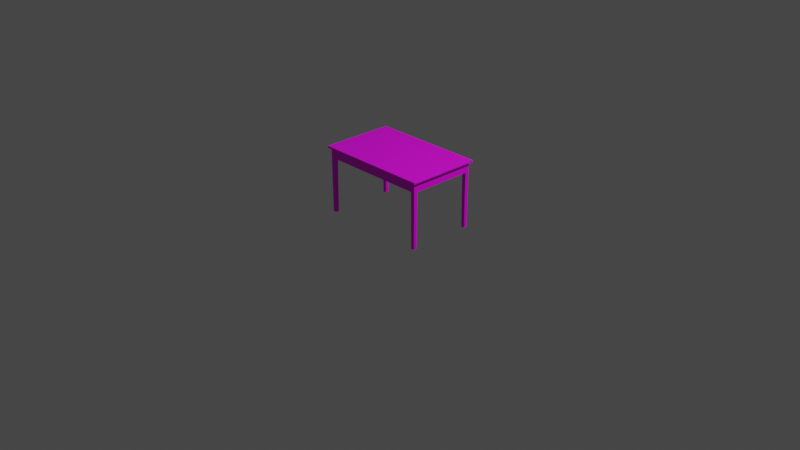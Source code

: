 # Source: Table.blend  (saved by Blender 3.6.13; exported with 4.5.12 LTS)
import bpy
from mathutils import Matrix  # noqa: F401  (used for matrix-valued properties, if any)

bpy.ops.wm.read_factory_settings(use_empty=True)
scene = bpy.context.scene
scene.name = 'Scene'

# ---- collections
col_collection = bpy.data.collections.new('Collection'); scene.collection.children.link(col_collection)

# ---- images (referenced by path relative to the original .blend; pixels are not part of the script)
import os
ASSET_DIR = os.environ.get("B2B_ASSET_DIR", "")  # directory of the original .blend (textures are referenced by path, not embedded)
HERE = os.path.dirname(os.path.abspath(__file__))  # packed textures are extracted next to this script under _unpacked/

def load_image(name, relpath, width, height, colorspace="sRGB"):
    """Load a texture the original file referenced (path relative to the .blend, or extracted next to this script)."""
    p = next((c for c in (os.path.join(HERE, relpath), os.path.join(ASSET_DIR, relpath)) if relpath and os.path.exists(c)), "")
    if p:
        img = bpy.data.images.load(p, check_existing=True)
        img.name = name
    else:  # same state as the original file: an image datablock whose file is absent (Cycles renders it pink)
        img = bpy.data.images.new(name, width, height)
        img.source = "FILE"
        img.filepath = "//" + (relpath or name)
    img.colorspace_settings.name = colorspace
    return img
img_map__1 = load_image('Map #1', 'table.png', 1024, 1024, 'sRGB')

# ---- materials (node trees are filled in below, after node groups)
mat_table = bpy.data.materials.new('table')
mat_table.use_transparent_shadow = False
mat_table.diffuse_color = (0.5882, 0.5882, 0.5882, 1.0)
mat_table.roughness = 0.5528
mat_table.specular_intensity = 0.4

# ---- material node trees
mat_table.use_nodes = True; mat_table.node_tree.nodes.clear()
_N = mat_table.node_tree.nodes; _L = mat_table.node_tree.links
n0 = _N.new('ShaderNodeBsdfPrincipled'); n0.name = 'Principled BSDF'; n0.location = (10, 300)
n0.distribution = 'GGX'
n0.subsurface_method = 'RANDOM_WALK_SKIN'
n0.inputs[2].default_value = 0.5528
n0.inputs[3].default_value = 1.45
n0.inputs[13].default_value = 0.4
n0.inputs[27].default_value = (0.0, 0.0, 0.0, 1.0)
n1 = _N.new('ShaderNodeOutputMaterial'); n1.name = 'Material Output'; n1.location = (300, 300)
n2 = _N.new('ShaderNodeNormalMap'); n2.name = 'Normal Map'; n2.location = (-300, -300)
n2.label = 'Normal/Map'
n3 = _N.new('ShaderNodeTexImage'); n3.name = 'Image Texture'; n3.location = (-300, 600)
n3.image = img_map__1
_L.new(n0.outputs[0], n1.inputs[0])
_L.new(n2.outputs[0], n0.inputs[5])
_L.new(n3.outputs[0], n0.inputs[0])
n1.is_active_output = True

# ---- world
world_world = bpy.data.worlds.new('World'); scene.world = world_world
world_world.use_nodes = True; world_world.node_tree.nodes.clear()
_N = world_world.node_tree.nodes; _L = world_world.node_tree.links
n0 = _N.new('ShaderNodeOutputWorld'); n0.name = 'World Output'; n0.location = (300, 300)
n1 = _N.new('ShaderNodeBackground'); n1.name = 'Background'; n1.location = (10, 300)
n1.inputs[0].default_value = (0.05088, 0.05088, 0.05088, 1.0)
_L.new(n1.outputs[0], n0.inputs[0])
n0.is_active_output = True
world_world.color = (0.05088, 0.05088, 0.05088)
world_world.use_sun_shadow = False
world_world.sun_shadow_jitter_overblur = 0.0

# ---- cameras
cam_camera = bpy.data.cameras.new('Camera')
cam_camera.clip_end = 100.0
cam_camera.ortho_scale = 7.314

# ---- lights
light_light = bpy.data.lights.new('Light', 'POINT')
light_light.transmission_factor = 0.0
light_light.energy = 1000.0
light_light.shadow_soft_size = 0.1
light_light.shadow_maximum_resolution = 0.006
light_light.use_absolute_resolution = True

# ---- meshes
me_mesh = bpy.data.meshes.new('Mesh')
me_mesh.from_pydata([(55.58, -32.85, -36.07), (59.12, -32.77, -36.0), (55.08, -32.51, 33.87), (59.48, -32.41, 33.87), (55.45, -36.45, -36.0), (59.22, -36.45, -36.0), (55.08, -36.81, 33.87), (59.58, -36.81, 33.87), (55.52, -32.9, -36.07), (59.22, -32.87, -36.0), (55.18, -32.41, 33.87), (59.58, -32.51, 33.87), (55.58, -36.48, -36.07), (59.12, -36.55, -36.0), (55.18, -36.91, 33.87), (59.48, -36.91, 33.87), (55.55, -32.77, -36.0), (59.09, -32.85, -36.07), (55.52, -36.42, -36.07), (59.15, -36.42, -36.07), (55.45, -32.87, -36.0), (59.15, -32.9, -36.07), (55.55, -36.55, -36.0), (59.09, -36.48, -36.07), (55.58, 36.48, -36.07), (59.12, 36.55, -36.0), (55.08, 36.81, 33.87), (59.48, 36.91, 33.87), (55.45, 32.87, -36.0), (59.22, 32.87, -36.0), (55.08, 32.51, 33.87), (59.58, 32.51, 33.87), (55.52, 36.42, -36.07), (59.22, 36.45, -36.0), (55.18, 36.91, 33.87), (59.58, 36.81, 33.87), (55.58, 32.85, -36.07), (59.12, 32.77, -36.0), (55.18, 32.41, 33.87), (59.48, 32.41, 33.87), (55.55, 36.55, -36.0), (59.09, 36.48, -36.07), (55.52, 32.9, -36.07), (59.15, 32.9, -36.07), (55.45, 36.45, -36.0), (59.15, 36.42, -36.07), (55.55, 32.77, -36.0), (59.09, 32.85, -36.07), (-59.09, -32.85, -36.07), (-55.55, -32.77, -36.0), (-59.58, -32.51, 33.87), (-55.18, -32.41, 33.87), (-59.22, -36.45, -36.0), (-55.45, -36.45, -36.0), (-59.58, -36.81, 33.87), (-55.08, -36.81, 33.87), (-59.15, -32.9, -36.07), (-55.45, -32.87, -36.0), (-59.48, -32.41, 33.87), (-55.08, -32.51, 33.87), (-59.09, -36.48, -36.07), (-55.55, -36.55, -36.0), (-59.48, -36.91, 33.87), (-55.18, -36.91, 33.87), (-59.12, -32.77, -36.0), (-55.58, -32.85, -36.07), (-59.15, -36.42, -36.07), (-55.52, -36.42, -36.07), (-59.22, -32.87, -36.0), (-55.52, -32.9, -36.07), (-59.12, -36.55, -36.0), (-55.58, -36.48, -36.07), (-59.09, 36.48, -36.07), (-55.55, 36.55, -36.0), (-59.58, 36.81, 33.87), (-55.18, 36.91, 33.87), (-59.22, 32.87, -36.0), (-55.45, 32.87, -36.0), (-59.58, 32.51, 33.87), (-55.08, 32.51, 33.87), (-59.15, 36.42, -36.07), (-55.45, 36.45, -36.0), (-59.48, 36.91, 33.87), (-55.08, 36.81, 33.87), (-59.09, 32.85, -36.07), (-55.55, 32.77, -36.0), (-59.48, 32.41, 33.87), (-55.18, 32.41, 33.87), (-59.12, 36.55, -36.0), (-55.58, 36.48, -36.07), (-59.15, 32.9, -36.07), (-55.52, 32.9, -36.07), (-59.22, 36.45, -36.0), (-55.52, 36.42, -36.07), (-59.12, 32.77, -36.0), (-55.58, 32.85, -36.07), (-59.29, -32.44, 23.56), (-59.39, 32.67, 23.66), (-59.39, -32.44, 34.08), (-59.39, 32.67, 34.08), (-57.89, -32.44, 23.56), (-57.89, 32.67, 23.56), (-57.89, -32.44, 34.18), (-57.89, 32.67, 34.18), (-59.39, -32.44, 23.66), (-59.29, 32.67, 23.56), (-59.29, -32.44, 34.18), (-59.29, 32.67, 34.18), (-57.79, -32.44, 23.66), (-57.79, 32.67, 23.66), (-57.79, -32.44, 34.08), (-57.79, 32.67, 34.08), (-55.36, -35.04, 23.56), (55.35, -34.96, 23.64), (-55.36, -34.96, 34.1), (55.35, -34.96, 34.1), (-55.36, -36.48, 23.56), (55.35, -36.48, 23.56), (-55.36, -36.48, 34.18), (55.35, -36.48, 34.18), (-55.36, -34.96, 23.64), (55.35, -35.04, 23.56), (-55.36, -35.04, 34.18), (55.35, -35.04, 34.18), (-55.36, -36.56, 23.64), (55.35, -36.56, 23.64), (-55.36, -36.56, 34.1), (55.35, -36.56, 34.1), (-62.08, -39.41, 34.0), (61.95, -39.28, 33.87), (-62.08, 39.41, 34.0), (61.95, 39.28, 33.87), (-62.08, -39.41, 35.94), (62.08, -39.41, 35.94), (-62.08, 39.41, 35.94), (62.08, 39.41, 35.94), (-61.95, -39.28, 33.87), (62.08, -39.41, 34.0), (-61.95, 39.28, 33.87), (62.08, 39.41, 34.0), (-61.95, -39.28, 36.07), (61.95, -39.28, 36.07), (-61.95, 39.28, 36.07), (61.95, 39.28, 36.07), (-55.36, 36.66, 23.56), (55.35, 36.74, 23.64), (-55.36, 36.74, 34.1), (55.35, 36.74, 34.1), (-55.36, 35.22, 23.56), (55.35, 35.22, 23.56), (-55.36, 35.22, 34.18), (55.35, 35.22, 34.18), (-55.36, 36.74, 23.64), (55.35, 36.66, 23.56), (-55.36, 36.66, 34.18), (55.35, 36.66, 34.18), (-55.36, 35.14, 23.64), (55.35, 35.14, 23.64), (-55.36, 35.14, 34.1), (55.35, 35.14, 34.1), (57.86, -32.44, 23.56), (57.76, 32.67, 23.66), (57.76, -32.44, 34.08), (57.76, 32.67, 34.08), (59.26, -32.44, 23.56), (59.26, 32.67, 23.56), (59.26, -32.44, 34.18), (59.26, 32.67, 34.18), (57.76, -32.44, 23.66), (57.86, 32.67, 23.56), (57.86, -32.44, 34.18), (57.86, 32.67, 34.18), (59.36, -32.44, 23.66), (59.36, 32.67, 23.66), (59.36, -32.44, 34.08), (59.36, 32.67, 34.08)], [], [(3, 1, 16), (16, 10, 3), (15, 14, 22), (22, 13, 15), (23, 12, 18), (18, 8, 0), (23, 18, 0), (0, 17, 21), (23, 0, 21), (23, 21, 19), (7, 5, 9), (9, 11, 7), (14, 15, 7), (7, 11, 3), (14, 7, 3), (3, 10, 2), (14, 3, 2), (14, 2, 6), (4, 6, 2), (2, 20, 4), (2, 10, 16), (16, 20, 2), (9, 1, 3), (3, 11, 9), (7, 15, 13), (13, 5, 7), (4, 22, 14), (14, 6, 4), (0, 16, 1), (1, 17, 0), (23, 13, 22), (22, 12, 23), (5, 19, 21), (21, 9, 5), (20, 8, 18), (18, 4, 20), (8, 20, 16), (16, 0, 8), (17, 1, 9), (9, 21, 17), (12, 22, 4), (4, 18, 12), (19, 5, 13), (13, 23, 19), (27, 25, 40), (40, 34, 27), (39, 38, 46), (46, 37, 39), (47, 36, 42), (42, 32, 24), (47, 42, 24), (24, 41, 45), (47, 24, 45), (47, 45, 43), (31, 29, 33), (33, 35, 31), (38, 39, 31), (31, 35, 27), (38, 31, 27), (27, 34, 26), (38, 27, 26), (38, 26, 30), (28, 30, 26), (26, 44, 28), (26, 34, 40), (40, 44, 26), (33, 25, 27), (27, 35, 33), (31, 39, 37), (37, 29, 31), (28, 46, 38), (38, 30, 28), (24, 40, 25), (25, 41, 24), (47, 37, 46), (46, 36, 47), (29, 43, 45), (45, 33, 29), (44, 32, 42), (42, 28, 44), (32, 44, 40), (40, 24, 32), (41, 25, 33), (33, 45, 41), (36, 46, 28), (28, 42, 36), (43, 29, 37), (37, 47, 43), (51, 49, 64), (64, 58, 51), (63, 62, 70), (70, 61, 63), (71, 60, 66), (66, 56, 48), (71, 66, 48), (48, 65, 69), (71, 48, 69), (71, 69, 67), (55, 53, 57), (57, 59, 55), (62, 63, 55), (55, 59, 51), (62, 55, 51), (51, 58, 50), (62, 51, 50), (62, 50, 54), (52, 54, 50), (50, 68, 52), (50, 58, 64), (64, 68, 50), (57, 49, 51), (51, 59, 57), (55, 63, 61), (61, 53, 55), (52, 70, 62), (62, 54, 52), (48, 64, 49), (49, 65, 48), (71, 61, 70), (70, 60, 71), (53, 67, 69), (69, 57, 53), (68, 56, 66), (66, 52, 68), (56, 68, 64), (64, 48, 56), (65, 49, 57), (57, 69, 65), (60, 70, 52), (52, 66, 60), (67, 53, 61), (61, 71, 67), (75, 73, 88), (88, 82, 75), (87, 86, 94), (94, 85, 87), (95, 84, 90), (90, 80, 72), (95, 90, 72), (72, 89, 93), (95, 72, 93), (95, 93, 91), (79, 77, 81), (81, 83, 79), (86, 87, 79), (79, 83, 75), (86, 79, 75), (75, 82, 74), (86, 75, 74), (86, 74, 78), (76, 78, 74), (74, 92, 76), (74, 82, 88), (88, 92, 74), (81, 73, 75), (75, 83, 81), (79, 87, 85), (85, 77, 79), (76, 94, 86), (86, 78, 76), (72, 88, 73), (73, 89, 72), (95, 85, 94), (94, 84, 95), (77, 91, 93), (93, 81, 77), (92, 80, 90), (90, 76, 92), (80, 92, 88), (88, 72, 80), (89, 73, 81), (81, 93, 89), (84, 94, 76), (76, 90, 84), (91, 77, 85), (85, 95, 91), (99, 97, 104), (104, 98, 99), (111, 110, 108), (108, 109, 111), (101, 100, 96), (96, 105, 101), (111, 109, 101), (101, 105, 97), (111, 101, 97), (97, 99, 107), (111, 97, 107), (111, 107, 103), (102, 103, 107), (107, 106, 102), (108, 110, 102), (102, 106, 98), (108, 102, 98), (98, 104, 96), (108, 98, 96), (108, 96, 100), (107, 99, 98), (98, 106, 107), (96, 104, 97), (97, 105, 96), (101, 109, 108), (108, 100, 101), (102, 110, 111), (111, 103, 102), (115, 113, 120), (120, 114, 115), (127, 126, 124), (124, 125, 127), (117, 116, 112), (112, 121, 117), (127, 125, 117), (117, 121, 113), (127, 117, 113), (113, 115, 123), (127, 113, 123), (127, 123, 119), (118, 119, 123), (123, 122, 118), (124, 126, 118), (118, 122, 114), (124, 118, 114), (114, 120, 112), (124, 114, 112), (124, 112, 116), (123, 115, 114), (114, 122, 123), (112, 120, 113), (113, 121, 112), (117, 125, 124), (124, 116, 117), (118, 126, 127), (127, 119, 118), (131, 129, 136), (136, 138, 131), (143, 142, 140), (140, 141, 143), (133, 132, 128), (128, 137, 133), (135, 133, 137), (137, 139, 135), (134, 135, 139), (139, 130, 134), (132, 134, 130), (130, 128, 132), (130, 138, 136), (136, 128, 130), (139, 131, 138), (138, 130, 139), (137, 129, 131), (131, 139, 137), (128, 136, 129), (129, 137, 128), (133, 141, 140), (140, 132, 133), (135, 143, 141), (141, 133, 135), (134, 142, 143), (143, 135, 134), (132, 140, 142), (142, 134, 132), (147, 145, 152), (152, 146, 147), (159, 158, 156), (156, 157, 159), (149, 148, 144), (144, 153, 149), (159, 157, 149), (149, 153, 145), (159, 149, 145), (145, 147, 155), (159, 145, 155), (159, 155, 151), (150, 151, 155), (155, 154, 150), (156, 158, 150), (150, 154, 146), (156, 150, 146), (146, 152, 144), (156, 146, 144), (156, 144, 148), (155, 147, 146), (146, 154, 155), (144, 152, 145), (145, 153, 144), (149, 157, 156), (156, 148, 149), (150, 158, 159), (159, 151, 150), (163, 161, 168), (168, 162, 163), (175, 174, 172), (172, 173, 175), (165, 164, 160), (160, 169, 165), (175, 173, 165), (165, 169, 161), (175, 165, 161), (161, 163, 171), (175, 161, 171), (175, 171, 167), (166, 167, 171), (171, 170, 166), (172, 174, 166), (166, 170, 162), (172, 166, 162), (162, 168, 160), (172, 162, 160), (172, 160, 164), (171, 163, 162), (162, 170, 171), (160, 168, 161), (161, 169, 160), (165, 173, 172), (172, 164, 165), (166, 174, 175), (175, 167, 166)])
me_mesh.polygons.foreach_set('use_smooth', [True] * 316)
_k = set([(0, 8), (0, 16), (0, 17), (1, 3), (1, 9), (1, 16), (1, 17), (2, 6), (2, 10), (2, 20), (3, 10), (3, 11), (4, 6), (4, 18), (4, 20), (4, 22), (5, 7), (5, 9), (5, 13), (5, 19), (6, 14), (7, 11), (7, 15), (8, 18), (8, 20), (9, 11), (9, 21), (10, 16), (12, 18), (12, 22), (12, 23), (13, 15), (13, 22), (13, 23), (14, 15), (14, 22), (16, 20), (17, 21), (19, 21), (19, 23), (24, 32), (24, 40), (24, 41), (25, 27), (25, 33), (25, 40), (25, 41), (26, 30), (26, 34), (26, 44), (27, 34), (27, 35), (28, 30), (28, 42), (28, 44), (28, 46), (29, 31), (29, 33), (29, 37), (29, 43), (30, 38), (31, 35), (31, 39), (32, 42), (32, 44), (33, 35), (33, 45), (34, 40), (36, 42), (36, 46), (36, 47), (37, 39), (37, 46), (37, 47), (38, 39), (38, 46), (40, 44), (41, 45), (43, 45), (43, 47), (48, 56), (48, 64), (48, 65), (49, 51), (49, 57), (49, 64), (49, 65), (50, 54), (50, 58), (50, 68), (51, 58), (51, 59), (52, 54), (52, 66), (52, 68), (52, 70), (53, 55), (53, 57), (53, 61), (53, 67), (54, 62), (55, 59), (55, 63), (56, 66), (56, 68), (57, 59), (57, 69), (58, 64), (60, 66), (60, 70), (60, 71), (61, 63), (61, 70), (61, 71), (62, 63), (62, 70), (64, 68), (65, 69), (67, 69), (67, 71), (72, 80), (72, 88), (72, 89), (73, 75), (73, 81), (73, 88), (73, 89), (74, 78), (74, 82), (74, 92), (75, 82), (75, 83), (76, 78), (76, 90), (76, 92), (76, 94), (77, 79), (77, 81), (77, 85), (77, 91), (78, 86), (79, 83), (79, 87), (80, 90), (80, 92), (81, 83), (81, 93), (82, 88), (84, 90), (84, 94), (84, 95), (85, 87), (85, 94), (85, 95), (86, 87), (86, 94), (88, 92), (89, 93), (91, 93), (91, 95), (96, 100), (96, 104), (96, 105), (97, 99), (97, 104), (97, 105), (98, 99), (98, 104), (98, 106), (99, 107), (100, 101), (100, 108), (101, 105), (101, 109), (102, 103), (102, 106), (102, 110), (103, 107), (103, 111), (106, 107), (108, 109), (108, 110), (109, 111), (110, 111), (112, 116), (112, 120), (112, 121), (113, 115), (113, 120), (113, 121), (114, 115), (114, 120), (114, 122), (115, 123), (116, 117), (116, 124), (117, 121), (117, 125), (118, 119), (118, 122), (118, 126), (119, 123), (119, 127), (122, 123), (124, 125), (124, 126), (125, 127), (126, 127), (128, 130), (128, 132), (128, 136), (128, 137), (129, 131), (129, 136), (129, 137), (130, 134), (130, 138), (130, 139), (131, 138), (131, 139), (132, 133), (132, 134), (132, 140), (133, 135), (133, 137), (133, 141), (134, 135), (134, 142), (135, 139), (135, 143), (136, 138), (137, 139), (140, 141), (140, 142), (141, 143), (142, 143), (144, 148), (144, 152), (144, 153), (145, 147), (145, 152), (145, 153), (146, 147), (146, 152), (146, 154), (147, 155), (148, 149), (148, 156), (149, 153), (149, 157), (150, 151), (150, 154), (150, 158), (151, 155), (151, 159), (154, 155), (156, 157), (156, 158), (157, 159), (158, 159), (160, 164), (160, 168), (160, 169), (161, 163), (161, 168), (161, 169), (162, 163), (162, 168), (162, 170), (163, 171), (164, 165), (164, 172), (165, 169), (165, 173), (166, 167), (166, 170), (166, 174), (167, 171), (167, 175), (170, 171), (172, 173), (172, 174), (173, 175), (174, 175)])
me_mesh.attributes.new('sharp_edge', 'BOOLEAN', 'EDGE').data.foreach_set('value', [ (min(e.vertices), max(e.vertices)) in _k for e in me_mesh.edges])
_uv = me_mesh.uv_layers.new(name='UVChannel_1')
_uv.uv.foreach_set('vector', [0.406, 0.2618, 0.769, 0.2637, 0.769, 0.2822, 0.769, 0.2822, 0.406, 0.2841, 0.406, 0.2618, 0.3812, 0.3561, 0.3812, 0.3784, 0.01829, 0.3765, 0.01829, 0.3765, 0.01829, 0.358, 0.3812, 0.3561, 0.8435, 0.1002, 0.8617, 0.1002, 0.862, 0.1006, 0.862, 0.1006, 0.862, 0.1188, 0.8617, 0.1191, 0.8435, 0.1002, 0.862, 0.1006, 0.8617, 0.1191, 0.8617, 0.1191, 0.8435, 0.1191, 0.8432, 0.1188, 0.8435, 0.1002, 0.8617, 0.1191, 0.8432, 0.1188, 0.8435, 0.1002, 0.8432, 0.1188, 0.8432, 0.1006, 0.01829, 0.2208, 0.3812, 0.2227, 0.3812, 0.2413, 0.3812, 0.2413, 0.01829, 0.2432, 0.01829, 0.2208, 0.7857, 0.1548, 0.7634, 0.1548, 0.7628, 0.1543, 0.7628, 0.1543, 0.7628, 0.132, 0.7634, 0.1315, 0.7857, 0.1548, 0.7628, 0.1543, 0.7634, 0.1315, 0.7634, 0.1315, 0.7857, 0.1315, 0.7862, 0.132, 0.7857, 0.1548, 0.7634, 0.1315, 0.7862, 0.132, 0.7857, 0.1548, 0.7862, 0.132, 0.7862, 0.1543, 0.3998, 0.1818, 0.7627, 0.1799, 0.7627, 0.2022, 0.7627, 0.2022, 0.3998, 0.2003, 0.3998, 0.1818, 0.7628, 0.1662, 0.7628, 0.167, 0.3998, 0.1643, 0.3998, 0.1643, 0.3998, 0.1636, 0.7628, 0.1662, 0.3812, 0.2297, 0.3812, 0.2304, 0.0183, 0.2331, 0.0183, 0.2331, 0.01829, 0.2323, 0.3812, 0.2297, 0.01829, 0.2524, 0.0183, 0.2517, 0.3812, 0.2544, 0.3812, 0.2544, 0.3812, 0.2551, 0.01829, 0.2524, 0.3998, 0.2331, 0.3998, 0.2323, 0.7628, 0.2297, 0.7628, 0.2297, 0.7628, 0.2304, 0.3998, 0.2331, 0.8617, 0.1191, 0.8619, 0.1195, 0.8433, 0.1195, 0.8433, 0.1195, 0.8435, 0.1191, 0.8617, 0.1191, 0.8435, 0.1002, 0.8433, 0.09988, 0.8619, 0.09988, 0.8619, 0.09988, 0.8617, 0.1002, 0.8435, 0.1002, 0.8428, 0.1004, 0.8432, 0.1006, 0.8432, 0.1188, 0.8432, 0.1188, 0.8428, 0.119, 0.8428, 0.1004, 0.8624, 0.119, 0.862, 0.1188, 0.862, 0.1006, 0.862, 0.1006, 0.8624, 0.1004, 0.8624, 0.119, 0.862, 0.1188, 0.8624, 0.119, 0.8619, 0.1195, 0.8619, 0.1195, 0.8617, 0.1191, 0.862, 0.1188, 0.8435, 0.1191, 0.8433, 0.1195, 0.8428, 0.119, 0.8428, 0.119, 0.8432, 0.1188, 0.8435, 0.1191, 0.8617, 0.1002, 0.8619, 0.09988, 0.8624, 0.1004, 0.8624, 0.1004, 0.862, 0.1006, 0.8617, 0.1002, 0.8432, 0.1006, 0.8428, 0.1004, 0.8433, 0.09988, 0.8433, 0.09988, 0.8435, 0.1002, 0.8432, 0.1006, 0.01829, 0.2618, 0.3812, 0.2637, 0.3812, 0.2822, 0.3812, 0.2822, 0.01829, 0.2841, 0.01829, 0.2618, 0.9686, 0.2359, 0.9686, 0.2582, 0.6057, 0.2563, 0.6057, 0.2563, 0.6057, 0.2378, 0.9686, 0.2359, 0.8682, 0.2621, 0.8865, 0.2621, 0.8868, 0.2624, 0.8868, 0.2624, 0.8868, 0.2807, 0.8865, 0.281, 0.8682, 0.2621, 0.8868, 0.2624, 0.8865, 0.281, 0.8865, 0.281, 0.8682, 0.281, 0.8679, 0.2807, 0.8682, 0.2621, 0.8865, 0.281, 0.8679, 0.2807, 0.8682, 0.2621, 0.8679, 0.2807, 0.8679, 0.2624, 0.6057, 0.1629, 0.9686, 0.1648, 0.9686, 0.1834, 0.9686, 0.1834, 0.6057, 0.1853, 0.6057, 0.1629, 0.7609, 0.3653, 0.7386, 0.3653, 0.7381, 0.3648, 0.7381, 0.3648, 0.7381, 0.3425, 0.7386, 0.342, 0.7609, 0.3653, 0.7381, 0.3648, 0.7386, 0.342, 0.7386, 0.342, 0.7609, 0.342, 0.7614, 0.3425, 0.7609, 0.3653, 0.7386, 0.342, 0.7614, 0.3425, 0.7609, 0.3653, 0.7614, 0.3425, 0.7614, 0.3648, 0.6057, 0.01811, 0.9686, 0.01622, 0.9686, 0.03855, 0.9686, 0.03855, 0.6057, 0.03666, 0.6057, 0.01811, 0.7442, 0.102, 0.7442, 0.1028, 0.3813, 0.1001, 0.3813, 0.1001, 0.3813, 0.09936, 0.7442, 0.102, 0.7442, 0.1315, 0.7442, 0.1322, 0.3813, 0.1349, 0.3813, 0.1349, 0.3813, 0.1341, 0.7442, 0.1315, 0.01829, 0.1643, 0.0183, 0.1636, 0.3812, 0.1662, 0.3812, 0.1662, 0.3812, 0.167, 0.01829, 0.1643, 0.0183, 0.189, 0.01829, 0.1883, 0.3812, 0.1856, 0.3812, 0.1856, 0.3812, 0.1863, 0.0183, 0.189, 0.8865, 0.281, 0.8866, 0.2814, 0.8681, 0.2814, 0.8681, 0.2814, 0.8682, 0.281, 0.8865, 0.281, 0.8682, 0.2621, 0.8681, 0.2618, 0.8866, 0.2618, 0.8866, 0.2618, 0.8865, 0.2621, 0.8682, 0.2621, 0.8676, 0.2623, 0.8679, 0.2624, 0.8679, 0.2807, 0.8679, 0.2807, 0.8676, 0.2808, 0.8676, 0.2623, 0.8871, 0.2808, 0.8868, 0.2807, 0.8868, 0.2624, 0.8868, 0.2624, 0.8871, 0.2623, 0.8871, 0.2808, 0.8868, 0.2807, 0.8871, 0.2808, 0.8866, 0.2814, 0.8866, 0.2814, 0.8865, 0.281, 0.8868, 0.2807, 0.8682, 0.281, 0.8681, 0.2814, 0.8676, 0.2808, 0.8676, 0.2808, 0.8679, 0.2807, 0.8682, 0.281, 0.8865, 0.2621, 0.8866, 0.2618, 0.8871, 0.2623, 0.8871, 0.2623, 0.8868, 0.2624, 0.8865, 0.2621, 0.8679, 0.2624, 0.8676, 0.2623, 0.8681, 0.2618, 0.8681, 0.2618, 0.8682, 0.2621, 0.8679, 0.2624, 0.406, 0.3089, 0.769, 0.3108, 0.769, 0.3294, 0.769, 0.3294, 0.406, 0.3313, 0.406, 0.3089, 0.3812, 0.3089, 0.3812, 0.3313, 0.01829, 0.3294, 0.01829, 0.3294, 0.01829, 0.3108, 0.3812, 0.3089, 0.8187, 0.3092, 0.837, 0.3092, 0.8373, 0.3095, 0.8373, 0.3095, 0.8373, 0.3277, 0.837, 0.328, 0.8187, 0.3092, 0.8373, 0.3095, 0.837, 0.328, 0.837, 0.328, 0.8187, 0.328, 0.8184, 0.3277, 0.8187, 0.3092, 0.837, 0.328, 0.8184, 0.3277, 0.8187, 0.3092, 0.8184, 0.3277, 0.8184, 0.3095, 0.01829, 0.0323, 0.3812, 0.0342, 0.3812, 0.05275, 0.3812, 0.05275, 0.01829, 0.05464, 0.01829, 0.0323, 0.7857, 0.1227, 0.7634, 0.1227, 0.7628, 0.1222, 0.7628, 0.1222, 0.7628, 0.09988, 0.7634, 0.09936, 0.7857, 0.1227, 0.7628, 0.1222, 0.7634, 0.09936, 0.7634, 0.09936, 0.7857, 0.09936, 0.7862, 0.09988, 0.7857, 0.1227, 0.7634, 0.09936, 0.7862, 0.09988, 0.7857, 0.1227, 0.7862, 0.09988, 0.7862, 0.1222, 0.3998, 0.2227, 0.7627, 0.2208, 0.7627, 0.2432, 0.7627, 0.2432, 0.3998, 0.2413, 0.3998, 0.2227, 0.3812, 0.2103, 0.3812, 0.211, 0.01829, 0.2084, 0.01829, 0.2084, 0.0183, 0.2076, 0.3812, 0.2103, 0.7628, 0.1856, 0.7628, 0.1863, 0.3998, 0.189, 0.3998, 0.189, 0.3998, 0.1883, 0.7628, 0.1856, 0.3998, 0.2524, 0.3998, 0.2517, 0.7628, 0.2544, 0.7628, 0.2544, 0.7628, 0.2551, 0.3998, 0.2524, 0.3998, 0.211, 0.3998, 0.2103, 0.7628, 0.2076, 0.7628, 0.2076, 0.7628, 0.2084, 0.3998, 0.211, 0.837, 0.328, 0.8371, 0.3284, 0.8186, 0.3284, 0.8186, 0.3284, 0.8187, 0.328, 0.837, 0.328, 0.8187, 0.3092, 0.8186, 0.3088, 0.8371, 0.3088, 0.8371, 0.3088, 0.837, 0.3092, 0.8187, 0.3092, 0.818, 0.3093, 0.8184, 0.3095, 0.8184, 0.3277, 0.8184, 0.3277, 0.818, 0.3279, 0.818, 0.3093, 0.8376, 0.3279, 0.8373, 0.3277, 0.8373, 0.3095, 0.8373, 0.3095, 0.8376, 0.3093, 0.8376, 0.3279, 0.8373, 0.3277, 0.8376, 0.3279, 0.8371, 0.3284, 0.8371, 0.3284, 0.837, 0.328, 0.8373, 0.3277, 0.8187, 0.328, 0.8186, 0.3284, 0.818, 0.3279, 0.818, 0.3279, 0.8184, 0.3277, 0.8187, 0.328, 0.837, 0.3092, 0.8371, 0.3088, 0.8376, 0.3093, 0.8376, 0.3093, 0.8373, 0.3095, 0.837, 0.3092, 0.8184, 0.3095, 0.818, 0.3093, 0.8186, 0.3088, 0.8186, 0.3088, 0.8187, 0.3092, 0.8184, 0.3095, 0.3813, 0.09988, 0.7442, 0.1018, 0.7442, 0.1203, 0.7442, 0.1203, 0.3813, 0.1222, 0.3813, 0.09988, 0.9686, 0.08957, 0.9686, 0.1119, 0.6057, 0.11, 0.6057, 0.11, 0.6057, 0.09147, 0.9686, 0.08957, 0.8435, 0.02027, 0.8617, 0.02027, 0.862, 0.02057, 0.862, 0.02057, 0.862, 0.03882, 0.8617, 0.03912, 0.8435, 0.02027, 0.862, 0.02057, 0.8617, 0.03912, 0.8617, 0.03912, 0.8435, 0.03912, 0.8432, 0.03882, 0.8435, 0.02027, 0.8617, 0.03912, 0.8432, 0.03882, 0.8435, 0.02027, 0.8432, 0.03882, 0.8432, 0.02057, 0.01829, 0.1799, 0.3812, 0.1818, 0.3812, 0.2003, 0.3812, 0.2003, 0.01829, 0.2022, 0.01829, 0.1799, 0.9916, 0.08055, 0.9692, 0.08055, 0.9687, 0.08003, 0.9687, 0.08003, 0.9687, 0.05769, 0.9692, 0.05717, 0.9916, 0.08055, 0.9687, 0.08003, 0.9692, 0.05717, 0.9692, 0.05717, 0.9916, 0.05717, 0.9921, 0.05769, 0.9916, 0.08055, 0.9692, 0.05717, 0.9921, 0.05769, 0.9916, 0.08055, 0.9921, 0.05769, 0.9921, 0.08003, 0.3813, 0.0218, 0.7442, 0.0199, 0.7442, 0.04224, 0.7442, 0.04224, 0.3813, 0.04034, 0.3813, 0.0218, 0.9686, 0.1394, 0.9686, 0.1402, 0.6057, 0.1375, 0.6057, 0.1375, 0.6057, 0.1367, 0.9686, 0.1394, 0.9686, 0.283, 0.9686, 0.2838, 0.6057, 0.2864, 0.6057, 0.2864, 0.6057, 0.2857, 0.9686, 0.283, 0.6119, 0.074, 0.6119, 0.07326, 0.9748, 0.07594, 0.9748, 0.07594, 0.9748, 0.07667, 0.6119, 0.074, 0.6057, 0.2073, 0.6057, 0.2066, 0.9686, 0.2039, 0.9686, 0.2039, 0.9686, 0.2046, 0.6057, 0.2073, 0.8617, 0.03912, 0.8619, 0.03949, 0.8433, 0.03949, 0.8433, 0.03949, 0.8435, 0.03912, 0.8617, 0.03912, 0.8435, 0.02027, 0.8433, 0.0199, 0.8619, 0.0199, 0.8619, 0.0199, 0.8617, 0.02027, 0.8435, 0.02027, 0.8428, 0.02042, 0.8432, 0.02057, 0.8432, 0.03882, 0.8432, 0.03882, 0.8428, 0.03897, 0.8428, 0.02042, 0.8624, 0.03897, 0.862, 0.03882, 0.862, 0.02057, 0.862, 0.02057, 0.8624, 0.02042, 0.8624, 0.03897, 0.862, 0.03882, 0.8624, 0.03897, 0.8619, 0.03949, 0.8619, 0.03949, 0.8617, 0.03912, 0.862, 0.03882, 0.8435, 0.03912, 0.8433, 0.03949, 0.8428, 0.03897, 0.8428, 0.03897, 0.8432, 0.03882, 0.8435, 0.03912, 0.8617, 0.02027, 0.8619, 0.0199, 0.8624, 0.02042, 0.8624, 0.02042, 0.862, 0.02057, 0.8617, 0.02027, 0.8432, 0.02057, 0.8428, 0.02042, 0.8433, 0.0199, 0.8433, 0.0199, 0.8435, 0.02027, 0.8432, 0.02057, 0.01829, 0.1545, 0.01829, 0.1004, 0.3565, 0.1004, 0.3565, 0.1004, 0.3565, 0.1545, 0.01829, 0.1545, 0.3751, 0.3093, 0.7132, 0.3093, 0.7132, 0.3634, 0.7132, 0.3634, 0.3751, 0.3634, 0.3751, 0.3093, 0.6057, 0.05717, 0.9439, 0.05717, 0.9439, 0.06445, 0.9439, 0.06445, 0.6057, 0.06445, 0.6057, 0.05717, 0.7819, 0.1799, 0.836, 0.1799, 0.8365, 0.1804, 0.8365, 0.1804, 0.8365, 0.1877, 0.836, 0.1882, 0.7819, 0.1799, 0.8365, 0.1804, 0.836, 0.1882, 0.836, 0.1882, 0.7819, 0.1882, 0.7814, 0.1877, 0.7819, 0.1799, 0.836, 0.1882, 0.7814, 0.1877, 0.7819, 0.1799, 0.7814, 0.1877, 0.7814, 0.1804, 0.738, 0.03958, 0.3998, 0.03958, 0.3998, 0.0323, 0.3998, 0.0323, 0.738, 0.0323, 0.738, 0.03958, 0.7819, 0.2208, 0.836, 0.2208, 0.8365, 0.2213, 0.8365, 0.2213, 0.8365, 0.2286, 0.836, 0.2291, 0.7819, 0.2208, 0.8365, 0.2213, 0.836, 0.2291, 0.836, 0.2291, 0.7819, 0.2291, 0.7814, 0.2286, 0.7819, 0.2208, 0.836, 0.2291, 0.7814, 0.2286, 0.7819, 0.2208, 0.7814, 0.2286, 0.7814, 0.2213, 0.01829, 0.155, 0.01829, 0.1545, 0.3565, 0.1545, 0.3565, 0.1545, 0.3565, 0.155, 0.01829, 0.155, 0.3565, 0.09988, 0.3565, 0.1004, 0.01829, 0.1004, 0.01829, 0.1004, 0.01829, 0.09988, 0.3565, 0.09988, 0.3751, 0.364, 0.3751, 0.3634, 0.7132, 0.3634, 0.7132, 0.3634, 0.7132, 0.364, 0.3751, 0.364, 0.7132, 0.3088, 0.7132, 0.3093, 0.3751, 0.3093, 0.3751, 0.3093, 0.3751, 0.3088, 0.7132, 0.3088, 0.01207, 0.2173, 0.01207, 0.1629, 0.5871, 0.1629, 0.5871, 0.1629, 0.5871, 0.2173, 0.01207, 0.2173, 0.01207, 0.2359, 0.5871, 0.2359, 0.5871, 0.2902, 0.5871, 0.2902, 0.01207, 0.2902, 0.01207, 0.2359, 0.3813, 0.1475, 0.9563, 0.1475, 0.9563, 0.1549, 0.9563, 0.1549, 0.3813, 0.1549, 0.3813, 0.1475, 0.7632, 0.0323, 0.8176, 0.0323, 0.818, 0.03272, 0.818, 0.03272, 0.818, 0.0402, 0.8176, 0.04061, 0.7632, 0.0323, 0.818, 0.03272, 0.8176, 0.04061, 0.8176, 0.04061, 0.7632, 0.04061, 0.7628, 0.0402, 0.7632, 0.0323, 0.8176, 0.04061, 0.7628, 0.0402, 0.7632, 0.0323, 0.7628, 0.0402, 0.7628, 0.03272, 0.406, 0.3565, 0.981, 0.3565, 0.981, 0.364, 0.981, 0.364, 0.406, 0.364, 0.406, 0.3565, 0.7695, 0.09988, 0.8238, 0.09988, 0.8242, 0.1003, 0.8242, 0.1003, 0.8242, 0.1078, 0.8238, 0.1082, 0.7695, 0.09988, 0.8242, 0.1003, 0.8238, 0.1082, 0.8238, 0.1082, 0.7695, 0.1082, 0.769, 0.1078, 0.7695, 0.09988, 0.8238, 0.1082, 0.769, 0.1078, 0.7695, 0.09988, 0.769, 0.1078, 0.769, 0.1003, 0.981, 0.364, 0.981, 0.3644, 0.406, 0.3644, 0.406, 0.3644, 0.406, 0.364, 0.981, 0.364, 0.9563, 0.1549, 0.9563, 0.1554, 0.3813, 0.1554, 0.3813, 0.1554, 0.3813, 0.1549, 0.9563, 0.1549, 0.3813, 0.1475, 0.3813, 0.147, 0.9563, 0.147, 0.9563, 0.147, 0.9563, 0.1475, 0.3813, 0.1475, 0.406, 0.3565, 0.406, 0.3561, 0.981, 0.3561, 0.981, 0.3561, 0.981, 0.3565, 0.406, 0.3565, 0.993, 0.9825, 0.01474, 0.9825, 0.01474, 0.4304, 0.01474, 0.4304, 0.993, 0.4304, 0.993, 0.9825, 0.01474, 0.9825, 0.01474, 0.4304, 0.993, 0.4304, 0.993, 0.4304, 0.993, 0.9825, 0.01474, 0.9825, 0.3508, 0.9831, 0.3508, 0.4298, 0.401, 0.4298, 0.401, 0.4298, 0.401, 0.9831, 0.3508, 0.9831, 0.8688, 0.8595, 0.1389, 0.8595, 0.1389, 0.8093, 0.1389, 0.8093, 0.8688, 0.8093, 0.8688, 0.8595, 0.657, 0.4298, 0.657, 0.9831, 0.6068, 0.9831, 0.6068, 0.9831, 0.6068, 0.4298, 0.657, 0.4298, 0.1389, 0.5533, 0.8688, 0.5533, 0.8688, 0.6035, 0.8688, 0.6035, 0.1389, 0.6035, 0.1389, 0.5533, 0.9947, 0.4298, 0.993, 0.4304, 0.01474, 0.4304, 0.01474, 0.4304, 0.01313, 0.4298, 0.9947, 0.4298, 0.9947, 0.9831, 0.993, 0.9825, 0.993, 0.4304, 0.993, 0.4304, 0.9947, 0.4298, 0.9947, 0.9831, 0.01313, 0.9831, 0.01474, 0.9825, 0.993, 0.9825, 0.993, 0.9825, 0.9947, 0.9831, 0.01313, 0.9831, 0.01313, 0.4298, 0.01474, 0.4304, 0.01474, 0.9825, 0.01474, 0.9825, 0.01313, 0.9831, 0.01313, 0.4298, 0.9947, 0.9831, 0.993, 0.9825, 0.993, 0.4304, 0.993, 0.4304, 0.9947, 0.4298, 0.9947, 0.9831, 0.01313, 0.9831, 0.01474, 0.9825, 0.993, 0.9825, 0.993, 0.9825, 0.9947, 0.9831, 0.01313, 0.9831, 0.01313, 0.4298, 0.01474, 0.4304, 0.01474, 0.9825, 0.01474, 0.9825, 0.01313, 0.9831, 0.01313, 0.4298, 0.9947, 0.4298, 0.993, 0.4304, 0.01474, 0.4304, 0.01474, 0.4304, 0.01313, 0.4298, 0.9947, 0.4298, 0.01207, 0.07095, 0.01207, 0.01663, 0.5871, 0.01663, 0.5871, 0.01663, 0.5871, 0.07095, 0.01207, 0.07095, 0.01207, 0.08957, 0.5871, 0.08957, 0.5871, 0.1439, 0.5871, 0.1439, 0.01207, 0.1439, 0.01207, 0.08957, 0.01829, 0.07326, 0.5933, 0.07326, 0.5933, 0.08074, 0.5933, 0.08074, 0.01829, 0.08074, 0.01829, 0.07326, 0.7942, 0.2618, 0.8485, 0.2618, 0.8489, 0.2622, 0.8489, 0.2622, 0.8489, 0.2697, 0.8485, 0.2701, 0.7942, 0.2618, 0.8489, 0.2622, 0.8485, 0.2701, 0.8485, 0.2701, 0.7942, 0.2701, 0.7938, 0.2697, 0.7942, 0.2618, 0.8485, 0.2701, 0.7938, 0.2697, 0.7942, 0.2618, 0.7938, 0.2697, 0.7938, 0.2622, 0.3813, 0.06128, 0.9563, 0.06128, 0.9563, 0.06875, 0.9563, 0.06875, 0.3813, 0.06875, 0.3813, 0.06128, 0.7942, 0.3089, 0.8485, 0.3089, 0.8489, 0.3094, 0.8489, 0.3094, 0.8489, 0.3168, 0.8485, 0.3173, 0.7942, 0.3089, 0.8489, 0.3094, 0.8485, 0.3173, 0.8485, 0.3173, 0.7942, 0.3173, 0.7938, 0.3168, 0.7942, 0.3089, 0.8485, 0.3173, 0.7938, 0.3168, 0.7942, 0.3089, 0.7938, 0.3168, 0.7938, 0.3094, 0.9563, 0.06875, 0.9563, 0.06917, 0.3813, 0.06917, 0.3813, 0.06917, 0.3813, 0.06875, 0.9563, 0.06875, 0.5871, 0.01622, 0.5871, 0.01663, 0.01207, 0.01663, 0.01207, 0.01663, 0.01207, 0.01622, 0.5871, 0.01622, 0.01207, 0.1443, 0.01207, 0.1439, 0.5871, 0.1439, 0.5871, 0.1439, 0.5871, 0.1443, 0.01207, 0.1443, 0.3813, 0.06128, 0.3813, 0.06086, 0.9563, 0.06086, 0.9563, 0.06086, 0.9563, 0.06128, 0.3813, 0.06128, 0.01207, 0.3634, 0.01207, 0.3093, 0.3502, 0.3093, 0.3502, 0.3093, 0.3502, 0.3634, 0.01207, 0.3634, 0.01829, 0.02042, 0.3565, 0.02042, 0.3565, 0.07453, 0.3565, 0.07453, 0.01829, 0.07453, 0.01829, 0.02042, 0.01829, 0.1315, 0.3565, 0.1315, 0.3565, 0.1387, 0.3565, 0.1387, 0.01829, 0.1387, 0.01829, 0.1315, 0.7386, 0.3088, 0.7927, 0.3088, 0.7932, 0.3093, 0.7932, 0.3093, 0.7932, 0.3166, 0.7927, 0.3171, 0.7386, 0.3088, 0.7932, 0.3093, 0.7927, 0.3171, 0.7927, 0.3171, 0.7386, 0.3171, 0.7381, 0.3166, 0.7386, 0.3088, 0.7927, 0.3171, 0.7381, 0.3166, 0.7386, 0.3088, 0.7381, 0.3166, 0.7381, 0.3093, 0.3565, 0.1066, 0.01829, 0.1066, 0.01829, 0.09936, 0.01829, 0.09936, 0.3565, 0.09936, 0.3565, 0.1066, 0.7633, 0.0199, 0.8175, 0.0199, 0.818, 0.02042, 0.818, 0.02042, 0.818, 0.02769, 0.8175, 0.02821, 0.7633, 0.0199, 0.818, 0.02042, 0.8175, 0.02821, 0.8175, 0.02821, 0.7633, 0.02821, 0.7628, 0.02769, 0.7633, 0.0199, 0.8175, 0.02821, 0.7628, 0.02769, 0.7633, 0.0199, 0.7628, 0.02769, 0.7628, 0.02042, 0.01207, 0.364, 0.01207, 0.3634, 0.3502, 0.3634, 0.3502, 0.3634, 0.3502, 0.364, 0.01207, 0.364, 0.3502, 0.3088, 0.3502, 0.3093, 0.01207, 0.3093, 0.01207, 0.3093, 0.01207, 0.3088, 0.3502, 0.3088, 0.01829, 0.07505, 0.01829, 0.07453, 0.3565, 0.07453, 0.3565, 0.07453, 0.3565, 0.07505, 0.01829, 0.07505, 0.3565, 0.0199, 0.3565, 0.02042, 0.01829, 0.02042, 0.01829, 0.02042, 0.01829, 0.0199, 0.3565, 0.0199])
me_mesh.materials.append(mat_table)
me_mesh.update()
me_mesh.normals_split_custom_set([tuple(v) for v in zip(*[iter([-1.25e-05, 1.0, -0.007612, 1.929e-08, 1.0, -0.003825, -7e-06, 1.0, -0.003873, -7e-06, 1.0, -0.003873, 6.06e-08, 1.0, -0.007612, -1.25e-05, 1.0, -0.007612, -6.06e-08, -1.0, -0.007612, 1.25e-05, -1.0, -0.007612, -1.862e-08, -1.0, -0.003873, -1.862e-08, -1.0, -0.003873, 7.25e-06, -1.0, -0.003825, -6.06e-08, -1.0, -0.007612, 1.246e-07, 0.0, -1.0, 0.0, 0.0, -1.0, -1.613e-07, 0.0, -1.0, -1.613e-07, 0.0, -1.0, -2.301e-05, 0.0, -1.0, -7.385e-06, 0.0, -1.0, 1.246e-07, 0.0, -1.0, -1.613e-07, 0.0, -1.0, -7.385e-06, 0.0, -1.0, -7.385e-06, 0.0, -1.0, 0.0, 0.0, -1.0, 2.492e-07, 0.0, -1.0, 1.246e-07, 0.0, -1.0, -7.385e-06, 0.0, -1.0, 2.492e-07, 0.0, -1.0, 1.246e-07, 0.0, -1.0, 2.492e-07, 0.0, -1.0, 0.0, 0.0, -1.0, 1.0, 1.25e-05, -0.007612, 1.0, -1.945e-08, -0.003825, 1.0, 6.75e-06, -0.003921, 1.0, 6.75e-06, -0.003921, 1.0, -6.06e-08, -0.007612, 1.0, 1.25e-05, -0.007612, 5.744e-08, 0.0, 1.0, 0.0, 0.0, 1.0, 9.755e-07, 0.0, 1.0, 9.755e-07, 0.0, 1.0, -7.763e-06, 0.0, 1.0, -2.455e-06, 0.0, 1.0, 5.744e-08, 0.0, 1.0, 9.755e-07, 0.0, 1.0, -2.455e-06, 0.0, 1.0, -2.455e-06, 0.0, 1.0, 0.0, 0.0, 1.0, -9.354e-07, 0.0, 1.0, 5.744e-08, 0.0, 1.0, -2.455e-06, 0.0, 1.0, -9.354e-07, 0.0, 1.0, 5.744e-08, 0.0, 1.0, -9.354e-07, 0.0, 1.0, 0.0, 0.0, 1.0, -1.0, -7e-06, -0.003873, -1.0, 6.06e-08, -0.007612, -1.0, -1.25e-05, -0.007612, -1.0, -1.25e-05, -0.007612, -1.0, 1.912e-08, -0.003825, -1.0, -7e-06, -0.003873, -0.7052, 0.709, -0.007623, -0.7071, 0.7071, -0.007375, -0.7071, 0.7071, -0.003827, -0.7071, 0.7071, -0.003827, -0.7071, 0.7071, -0.003827, -0.7052, 0.709, -0.007623, 0.7071, 0.7071, -0.003828, 0.7071, 0.7071, -0.003828, 0.7071, 0.7071, -0.007375, 0.7071, 0.7071, -0.007375, 0.7052, 0.709, -0.007619, 0.7071, 0.7071, -0.003828, 0.7071, -0.7071, -0.007375, 0.7071, -0.7071, -0.007375, 0.7071, -0.7071, -0.003779, 0.7071, -0.7071, -0.003779, 0.7052, -0.709, -0.003821, 0.7071, -0.7071, -0.007375, -0.7052, -0.709, -0.003805, -0.7071, -0.7071, -0.00378, -0.7071, -0.7071, -0.007375, -0.7071, -0.7071, -0.007375, -0.7071, -0.7071, -0.007375, -0.7052, -0.709, -0.003805, 0.0, 0.7051, -0.7091, -1.626e-07, 0.7071, -0.7071, 6.944e-08, 0.7071, -0.7071, 6.944e-08, 0.7071, -0.7071, 0.0, 0.7051, -0.7091, 0.0, 0.7051, -0.7091, 0.0, -0.7051, -0.7091, 1.599e-07, -0.7071, -0.7071, -7.311e-08, -0.7071, -0.7071, -7.311e-08, -0.7071, -0.7071, 0.0, -0.7051, -0.7092, 0.0, -0.7051, -0.7091, 0.7071, -1.036e-07, -0.7071, 0.7051, 0.0, -0.7091, 0.7051, 0.0, -0.7091, 0.7051, 0.0, -0.7091, 0.7071, 1.907e-07, -0.7071, 0.7071, -1.036e-07, -0.7071, -0.7071, 1.036e-07, -0.7071, -0.7051, 0.0, -0.7091, -0.7051, 0.0, -0.7091, -0.7051, 0.0, -0.7091, -0.7071, -1.907e-07, -0.7071, -0.7071, 1.036e-07, -0.7071, -0.4948, 0.4986, -0.7117, -0.4971, 0.4971, -0.7112, -0.499, 0.499, -0.7085, -0.499, 0.499, -0.7085, -0.4948, 0.4986, -0.7117, -0.4948, 0.4986, -0.7117, 0.4948, 0.4986, -0.7117, 0.499, 0.499, -0.7085, 0.4971, 0.4971, -0.7112, 0.4971, 0.4971, -0.7112, 0.4948, 0.4986, -0.7117, 0.4948, 0.4986, -0.7117, -0.4948, -0.4986, -0.7117, -0.499, -0.499, -0.7086, -0.4961, -0.5, -0.7099, -0.4961, -0.5, -0.7099, -0.4948, -0.4986, -0.7117, -0.4948, -0.4986, -0.7117, 0.4948, -0.4986, -0.7117, 0.4961, -0.4999, -0.7099, 0.499, -0.499, -0.7085, 0.499, -0.499, -0.7085, 0.4948, -0.4986, -0.7117, 0.4948, -0.4986, -0.7117, -4.622e-08, 1.0, -0.003825, -1.436e-07, 1.0, -0.007612, 1.602e-07, 1.0, -0.007612, 1.602e-07, 1.0, -0.007612, 5.307e-08, 1.0, -0.003873, -4.622e-08, 1.0, -0.003825, -5.939e-08, -1.0, -0.007564, 1.225e-05, -1.0, -0.007564, 1.436e-07, -1.0, -0.007612, 1.436e-07, -1.0, -0.007612, -1.602e-07, -1.0, -0.007612, -5.939e-08, -1.0, -0.007564, 1.37e-07, 0.0, -1.0, 0.0, 0.0, -1.0, -1.774e-07, 0.0, -1.0, -1.774e-07, 0.0, -1.0, -2.531e-05, 0.0, -1.0, -8.123e-06, 0.0, -1.0, 1.37e-07, 0.0, -1.0, -1.774e-07, 0.0, -1.0, -8.123e-06, 0.0, -1.0, -8.123e-06, 0.0, -1.0, 0.0, 0.0, -1.0, 2.741e-07, 0.0, -1.0, 1.37e-07, 0.0, -1.0, -8.123e-06, 0.0, -1.0, 2.741e-07, 0.0, -1.0, 1.37e-07, 0.0, -1.0, 2.741e-07, 0.0, -1.0, 0.0, 0.0, -1.0, 1.0, 1.25e-05, -0.007612, 1.0, 1.442e-07, -0.007612, 1.0, 1.808e-07, -0.007564, 1.0, 1.808e-07, -0.007564, 1.0, -6.06e-08, -0.007612, 1.0, 1.25e-05, -0.007612, -2.133e-07, 2.954e-07, 1.0, 0.0, 0.0, 1.0, -7.723e-07, 5.777e-07, 1.0, -7.723e-07, 5.777e-07, 1.0, 2.883e-05, 0.0, 1.0, 9.119e-06, 6.632e-07, 1.0, -2.133e-07, 2.954e-07, 1.0, -7.723e-07, 5.777e-07, 1.0, 9.119e-06, 6.632e-07, 1.0, 9.119e-06, 6.632e-07, 1.0, 0.0, 3.814e-05, 1.0, 6.236e-07, 1.236e-05, 1.0, -2.133e-07, 2.954e-07, 1.0, 9.119e-06, 6.632e-07, 1.0, 6.236e-07, 1.236e-05, 1.0, -2.133e-07, 2.954e-07, 1.0, 6.236e-07, 1.236e-05, 1.0, 0.0, 0.0, 1.0, -1.0, -1.809e-07, -0.007564, -1.0, 6.175e-08, -0.007612, -1.0, -1.25e-05, -0.007612, -1.0, -1.25e-05, -0.007612, -1.0, -1.436e-07, -0.007612, -1.0, -1.809e-07, -0.007564, -0.7052, 0.709, -0.007621, -0.709, 0.7052, -0.00383, -0.7071, 0.7071, -0.007375, -0.7071, 0.7071, -0.007375, -0.7052, 0.709, -0.007621, -0.7052, 0.709, -0.007621, 0.7052, 0.709, -0.007619, 0.707, 0.7071, -0.007374, 0.709, 0.7052, -0.003847, 0.709, 0.7052, -0.003847, 0.7052, 0.709, -0.00762, 0.7052, 0.709, -0.007619, 0.7052, -0.709, -0.007623, 0.7052, -0.709, -0.007619, 0.7071, -0.7071, -0.007375, 0.7071, -0.7071, -0.007375, 0.7052, -0.709, -0.007621, 0.7052, -0.709, -0.007623, -0.7052, -0.709, -0.00762, -0.7071, -0.7071, -0.007375, -0.7052, -0.709, -0.007621, -0.7052, -0.709, -0.007621, -0.7052, -0.709, -0.007621, -0.7052, -0.709, -0.00762, 1.054e-07, 0.709, -0.7052, -1.571e-07, 0.7071, -0.7071, 6.956e-08, 0.7071, -0.7071, 6.956e-08, 0.7071, -0.7071, 6.804e-08, 0.709, -0.7052, 1.054e-07, 0.709, -0.7052, 0.0, -0.7051, -0.7091, 1.571e-07, -0.7071, -0.7071, -6.956e-08, -0.7071, -0.7071, -6.956e-08, -0.7071, -0.7071, 0.0, -0.7052, -0.709, 0.0, -0.7051, -0.7091, 0.7051, 0.0, -0.7091, 0.7071, -1.002e-07, -0.7071, 0.7071, 3.783e-09, -0.7071, 0.7071, 3.783e-09, -0.7071, 0.7051, 0.0, -0.7091, 0.7051, 0.0, -0.7091, -0.7051, 0.0, -0.7091, -0.7071, 9.227e-08, -0.7071, -0.7071, -1.24e-08, -0.7071, -0.7071, -1.24e-08, -0.7071, -0.7051, 0.0, -0.7091, -0.7051, 0.0, -0.7091, -0.4971, 0.4971, -0.7112, -0.4952, 0.5028, -0.7085, -0.4981, 0.5018, -0.7072, -0.4981, 0.5018, -0.7072, -0.4971, 0.4971, -0.7112, -0.4971, 0.4971, -0.7112, 0.4971, 0.4971, -0.7112, 0.4981, 0.5018, -0.7072, 0.4952, 0.5028, -0.7085, 0.4952, 0.5028, -0.7085, 0.4971, 0.4971, -0.7112, 0.4971, 0.4971, -0.7112, -0.4971, -0.4971, -0.7112, -0.4981, -0.5019, -0.7071, -0.4971, -0.4971, -0.7112, -0.4971, -0.4971, -0.7112, -0.4971, -0.4971, -0.7112, -0.4971, -0.4971, -0.7112, 0.4971, -0.4971, -0.7112, 0.4971, -0.4971, -0.7112, 0.4981, -0.5018, -0.7072, 0.4981, -0.5018, -0.7072, 0.4971, -0.4971, -0.7112, 0.4971, -0.4971, -0.7112, -1.25e-05, 1.0, -0.007612, 1.929e-08, 1.0, -0.003825, -7e-06, 1.0, -0.003873, -7e-06, 1.0, -0.003873, 6.06e-08, 1.0, -0.007612, -1.25e-05, 1.0, -0.007612, -6.06e-08, -1.0, -0.007612, 1.25e-05, -1.0, -0.007612, -1.862e-08, -1.0, -0.003873, -1.862e-08, -1.0, -0.003873, 7.25e-06, -1.0, -0.003825, -6.06e-08, -1.0, -0.007612, 1.246e-07, 0.0, -1.0, 0.0, 0.0, -1.0, -1.613e-07, 0.0, -1.0, -1.613e-07, 0.0, -1.0, -2.301e-05, 0.0, -1.0, -7.384e-06, 0.0, -1.0, 1.246e-07, 0.0, -1.0, -1.613e-07, 0.0, -1.0, -7.384e-06, 0.0, -1.0, -7.384e-06, 0.0, -1.0, 0.0, 0.0, -1.0, 2.492e-07, 0.0, -1.0, 1.246e-07, 0.0, -1.0, -7.384e-06, 0.0, -1.0, 2.492e-07, 0.0, -1.0, 1.246e-07, 0.0, -1.0, 2.492e-07, 0.0, -1.0, 0.0, 0.0, -1.0, 1.0, 1.225e-05, -0.007564, 1.0, -1.945e-08, -0.003825, 1.0, 6.75e-06, -0.00392, 1.0, 6.75e-06, -0.00392, 1.0, -5.939e-08, -0.007564, 1.0, 1.225e-05, -0.007564, 5.744e-08, 0.0, 1.0, 0.0, 0.0, 1.0, 9.755e-07, 0.0, 1.0, 9.755e-07, 0.0, 1.0, -7.763e-06, 0.0, 1.0, -2.455e-06, 0.0, 1.0, 5.744e-08, 0.0, 1.0, 9.755e-07, 0.0, 1.0, -2.455e-06, 0.0, 1.0, -2.455e-06, 0.0, 1.0, 0.0, 0.0, 1.0, -9.354e-07, 0.0, 1.0, 5.744e-08, 0.0, 1.0, -2.455e-06, 0.0, 1.0, -9.354e-07, 0.0, 1.0, 5.744e-08, 0.0, 1.0, -9.354e-07, 0.0, 1.0, 0.0, 0.0, 1.0, -1.0, -7e-06, -0.003873, -1.0, 6.06e-08, -0.007612, -1.0, -1.25e-05, -0.007612, -1.0, -1.25e-05, -0.007612, -1.0, 1.912e-08, -0.003825, -1.0, -7e-06, -0.003873, -0.7033, 0.7109, -0.007644, -0.709, 0.7052, -0.007622, -0.7071, 0.7071, -0.003827, -0.7071, 0.7071, -0.003827, -0.709, 0.7052, -0.003817, -0.7033, 0.7109, -0.007644, 0.709, 0.7052, -0.003817, 0.7033, 0.7109, -0.003822, 0.709, 0.7052, -0.007619, 0.709, 0.7052, -0.007619, 0.7071, 0.7071, -0.007375, 0.709, 0.7052, -0.003817, 0.709, -0.7052, -0.007624, 0.709, -0.7052, -0.007624, 0.7033, -0.7109, -0.003822, 0.7033, -0.7109, -0.003822, 0.7071, -0.7071, -0.003779, 0.709, -0.7052, -0.007624, -0.7071, -0.7071, -0.00378, -0.7071, -0.7071, -0.003828, -0.709, -0.7052, -0.007622, -0.709, -0.7052, -0.007622, -0.7052, -0.709, -0.00766, -0.7071, -0.7071, -0.00378, 0.0, 0.7051, -0.7091, 1.749e-07, 0.7071, -0.7071, -2.649e-07, 0.7071, -0.7071, -2.649e-07, 0.7071, -0.7071, 0.0, 0.7051, -0.7091, 0.0, 0.7051, -0.7091, 0.0, -0.7051, -0.7091, -1.719e-07, -0.7071, -0.7071, 2.649e-07, -0.7071, -0.7072, 2.649e-07, -0.7071, -0.7072, 0.0, -0.7051, -0.7092, 0.0, -0.7051, -0.7091, 0.709, -1.916e-07, -0.7052, 0.7033, -2.983e-08, -0.7109, 0.7033, 1.112e-07, -0.7109, 0.7033, 1.112e-07, -0.7109, 0.709, 3.682e-07, -0.7052, 0.709, -1.916e-07, -0.7052, -0.709, 1.917e-07, -0.7052, -0.7071, 1.037e-07, -0.7071, -0.7071, -1.222e-08, -0.7071, -0.7071, -1.222e-08, -0.7071, -0.709, -3.65e-07, -0.7052, -0.709, 1.917e-07, -0.7052, -0.4948, 0.4986, -0.7117, -0.5028, 0.4952, -0.7085, -0.4961, 0.4999, -0.7099, -0.4961, 0.4999, -0.7099, -0.5005, 0.4967, -0.7091, -0.4948, 0.4986, -0.7117, 0.4948, 0.4986, -0.7117, 0.4961, 0.5, -0.7099, 0.4971, 0.4971, -0.7112, 0.4971, 0.4971, -0.7112, 0.4948, 0.4986, -0.7117, 0.4948, 0.4986, -0.7117, -0.5005, -0.4967, -0.7091, -0.4961, -0.5, -0.7099, -0.5028, -0.4952, -0.7085, -0.5028, -0.4952, -0.7085, -0.4948, -0.4986, -0.7117, -0.5005, -0.4967, -0.7091, 0.4948, -0.4986, -0.7117, 0.4971, -0.4971, -0.7112, 0.4961, -0.5, -0.7099, 0.4961, -0.5, -0.7099, 0.4948, -0.4986, -0.7117, 0.4948, -0.4986, -0.7117, -4.645e-08, 1.0, -0.003825, -1.436e-07, 1.0, -0.007612, -1.842e-07, 1.0, -0.007612, -1.842e-07, 1.0, -0.007612, 5.496e-08, 1.0, -0.003825, -4.645e-08, 1.0, -0.003825, -5.939e-08, -1.0, -0.007564, 1.225e-05, -1.0, -0.007564, 1.436e-07, -1.0, -0.007612, 1.436e-07, -1.0, -0.007612, -1.598e-07, -1.0, -0.007612, -5.939e-08, -1.0, -0.007564, 1.37e-07, 0.0, -1.0, 0.0, 0.0, -1.0, -1.774e-07, 0.0, -1.0, -1.774e-07, 0.0, -1.0, -2.531e-05, 0.0, -1.0, -8.123e-06, 0.0, -1.0, 1.37e-07, 0.0, -1.0, -1.774e-07, 0.0, -1.0, -8.123e-06, 0.0, -1.0, -8.123e-06, 0.0, -1.0, 0.0, 0.0, -1.0, 2.741e-07, 0.0, -1.0, 1.37e-07, 0.0, -1.0, -8.123e-06, 0.0, -1.0, 2.741e-07, 0.0, -1.0, 1.37e-07, 0.0, -1.0, 2.741e-07, 0.0, -1.0, 0.0, 0.0, -1.0, 1.0, 1.225e-05, -0.007564, 1.0, 1.442e-07, -0.007612, 1.0, 1.808e-07, -0.007564, 1.0, 1.808e-07, -0.007564, 1.0, -5.939e-08, -0.007564, 1.0, 1.225e-05, -0.007564, -2.133e-07, 2.954e-07, 1.0, 0.0, 0.0, 1.0, -7.723e-07, 5.777e-07, 1.0, -7.723e-07, 5.777e-07, 1.0, 2.883e-05, 0.0, 1.0, 9.119e-06, 6.632e-07, 1.0, -2.133e-07, 2.954e-07, 1.0, -7.723e-07, 5.777e-07, 1.0, 9.119e-06, 6.632e-07, 1.0, 9.119e-06, 6.632e-07, 1.0, 0.0, 3.814e-05, 1.0, 6.236e-07, 1.236e-05, 1.0, -2.133e-07, 2.954e-07, 1.0, 9.119e-06, 6.632e-07, 1.0, 6.236e-07, 1.236e-05, 1.0, -2.133e-07, 2.954e-07, 1.0, 6.236e-07, 1.236e-05, 1.0, 0.0, 0.0, 1.0, -1.0, -1.809e-07, -0.007564, -1.0, 6.175e-08, -0.007612, -1.0, -1.25e-05, -0.007612, -1.0, -1.25e-05, -0.007612, -1.0, -1.436e-07, -0.007612, -1.0, -1.809e-07, -0.007564, -0.7033, 0.7109, -0.007642, -0.7109, 0.7033, -0.003838, -0.7071, 0.7071, -0.007375, -0.7071, 0.7071, -0.007375, -0.7071, 0.7071, -0.007375, -0.7033, 0.7109, -0.007642, 0.7071, 0.7071, -0.007375, 0.7033, 0.7109, -0.007644, 0.7109, 0.7033, -0.003838, 0.7109, 0.7033, -0.003838, 0.7071, 0.707, -0.007375, 0.7071, 0.7071, -0.007375, 0.7071, -0.7071, -0.007375, 0.7071, -0.7071, -0.007375, 0.7033, -0.7109, -0.007644, 0.7033, -0.7109, -0.007644, 0.7071, -0.7071, -0.007375, 0.7071, -0.7071, -0.007375, -0.7071, -0.7071, -0.007375, -0.7071, -0.7071, -0.007375, -0.7071, -0.7071, -0.007697, -0.7071, -0.7071, -0.007697, -0.7033, -0.7109, -0.007643, -0.7071, -0.7071, -0.007375, -7.486e-08, 0.709, -0.7052, 1.749e-07, 0.7071, -0.7071, -2.558e-07, 0.7071, -0.7071, -2.558e-07, 0.7071, -0.7071, 2.463e-07, 0.709, -0.7052, -7.486e-08, 0.709, -0.7052, 0.0, -0.7051, -0.7091, -1.689e-07, -0.7071, -0.7071, 2.647e-07, -0.7071, -0.7071, 2.647e-07, -0.7071, -0.7071, 0.0, -0.7051, -0.7091, 0.0, -0.7051, -0.7091, 0.7071, -9.016e-08, -0.7071, 0.7051, 0.0, -0.7091, 0.7051, 0.0, -0.7091, 0.7051, 0.0, -0.7091, 0.7071, 1.181e-07, -0.7071, 0.7071, -9.016e-08, -0.7071, -0.7071, 2.666e-08, -0.7071, -0.709, 1.481e-07, -0.7052, -0.709, 1.059e-08, -0.7052, -0.709, 1.059e-08, -0.7052, -0.7071, -1.808e-07, -0.7071, -0.7071, 2.666e-08, -0.7071, -0.4971, 0.4971, -0.7112, -0.5009, 0.5009, -0.7058, -0.4952, 0.5028, -0.7085, -0.4952, 0.5028, -0.7085, -0.5028, 0.4952, -0.7085, -0.4971, 0.4971, -0.7112, 0.4971, 0.4971, -0.7112, 0.4952, 0.5028, -0.7085, 0.4952, 0.5028, -0.7085, 0.4952, 0.5028, -0.7085, 0.4971, 0.4971, -0.7112, 0.4971, 0.4971, -0.7112, -0.5028, -0.4952, -0.7085, -0.4952, -0.5028, -0.7085, -0.5028, -0.4952, -0.7085, -0.5028, -0.4952, -0.7085, -0.4971, -0.4971, -0.7112, -0.5028, -0.4952, -0.7085, 0.4971, -0.4971, -0.7112, 0.4971, -0.4971, -0.7112, 0.4952, -0.5028, -0.7085, 0.4952, -0.5028, -0.7085, 0.4971, -0.4971, -0.7112, 0.4971, -0.4971, -0.7112, -1.0, -3.599e-07, 0.0, -1.0, -3.599e-07, 0.0, -1.0, -3.599e-07, 0.0, -1.0, -3.599e-07, 0.0, -1.0, -3.599e-07, 0.0, -1.0, -3.599e-07, 0.0, 1.0, 3.599e-07, 0.0, 1.0, 3.599e-07, 0.0, 1.0, 3.599e-07, 0.0, 1.0, 3.599e-07, 0.0, 1.0, 3.599e-07, 0.0, 1.0, 3.599e-07, 0.0, 0.0, 0.0, -1.0, 0.0, 0.0, -1.0, 0.0, 0.0, -1.0, 0.0, 0.0, -1.0, 0.0, 0.0, -1.0, 0.0, 0.0, -1.0, 0.0, 1.0, -3.807e-08, 0.0, 1.0, 0.0, 0.0, 1.0, 1.924e-07, 0.0, 1.0, 1.924e-07, 0.0, 1.0, 6.812e-06, 0.0, 1.0, 2.075e-06, 0.0, 1.0, -3.807e-08, 0.0, 1.0, 1.924e-07, 0.0, 1.0, 2.075e-06, 0.0, 1.0, 2.075e-06, 0.0, 1.0, 0.0, 0.0, 1.0, -3.881e-08, 0.0, 1.0, -3.807e-08, 0.0, 1.0, 2.075e-06, 0.0, 1.0, -3.881e-08, 0.0, 1.0, -3.807e-08, 0.0, 1.0, -3.881e-08, 0.0, 1.0, 0.0, 0.0, 0.0, 1.0, 0.0, 0.0, 1.0, 0.0, 0.0, 1.0, 0.0, 0.0, 1.0, 0.0, 0.0, 1.0, 0.0, 0.0, 1.0, 0.0, -1.0, 1.655e-05, 0.0, -1.0, 0.0, 0.0, -1.0, -1.154e-06, 0.0, -1.0, -1.154e-06, 0.0, -1.0, -4.087e-05, 0.0, -1.0, -1.248e-05, 0.0, -1.0, 1.655e-05, 0.0, -1.0, -1.154e-06, 0.0, -1.0, -1.248e-05, 0.0, -1.0, -1.248e-05, 0.0, -1.0, 0.0, 0.0, -1.0, 1.462e-06, 0.0, -1.0, 1.655e-05, 0.0, -1.0, -1.248e-05, 0.0, -1.0, 1.462e-06, 0.0, -1.0, 1.655e-05, 0.0, -1.0, 1.462e-06, 0.0, -1.0, 5.45e-05, -0.709, -2.073e-07, 0.7052, -0.7071, -2.071e-07, 0.7071, -0.7072, -3.106e-07, 0.7071, -0.7072, -3.106e-07, 0.7071, -0.709, -6.273e-08, 0.7052, -0.709, -2.073e-07, 0.7052, -0.708, -2.073e-07, -0.7062, -0.7081, 4.992e-08, -0.7061, -0.708, -3.73e-07, -0.7062, -0.708, -3.73e-07, -0.7062, -0.7081, 7.488e-08, -0.7061, -0.708, -2.073e-07, -0.7062, 0.708, 3.106e-07, -0.7062, 0.7081, 5.365e-08, -0.7061, 0.708, 2.697e-07, -0.7062, 0.708, 2.697e-07, -0.7062, 0.7081, 1.42e-08, -0.7061, 0.708, 3.106e-07, -0.7062, 0.709, 3.106e-07, 0.7052, 0.7071, 3.107e-07, 0.7071, 0.7072, 2.073e-07, 0.7071, 0.7072, 2.073e-07, 0.7071, 0.709, -4.083e-08, 0.7052, 0.709, 3.106e-07, 0.7052, 0.0, 1.0, 0.0, 0.0, 1.0, 0.0, 0.0, 1.0, 0.0, 0.0, 1.0, 0.0, 0.0, 1.0, 0.0, 0.0, 1.0, 0.0, 0.0, -1.0, -3.964e-07, 0.0, -1.0, 0.0, 0.0, -1.0, -2.528e-08, 0.0, -1.0, -2.528e-08, 0.0, -1.0, -4.217e-07, 0.0, -1.0, -3.964e-07, 0.0, 0.0, -1.0, 0.0, 0.0, -1.0, 0.0, 0.0, -1.0, 0.0, 0.0, -1.0, 0.0, 0.0, -1.0, 0.0, 0.0, -1.0, 1.0, -4.76e-06, 0.0, 1.0, -9.575e-05, 0.0, 1.0, -2.837e-05, 0.0, 1.0, -2.837e-05, 0.0, 1.0, 0.0, 0.0, 1.0, 2.964e-06, 0.0, 1.0, -4.76e-06, 0.0, 1.0, -2.837e-05, 0.0, 1.0, 2.964e-06, 0.0, 1.0, 2.964e-06, 0.0, 1.0, 9.575e-05, 0.0, 1.0, 2.668e-05, 0.0, 1.0, -4.76e-06, 0.0, 1.0, 2.964e-06, 0.0, 1.0, 2.668e-05, 0.0, 1.0, -4.76e-06, 0.0, 1.0, 2.668e-05, 0.0, 1.0, 0.0, 0.0, 0.0, 0.0, 1.0, 0.0, 0.0, 1.0, 0.0, 0.0, 1.0, 0.0, 0.0, 1.0, 0.0, 0.0, 1.0, 0.0, 0.0, 1.0, -1.0, -4.76e-06, 0.0, -1.0, -7.751e-05, 0.0, -1.0, -2.297e-05, 0.0, -1.0, -2.297e-05, 0.0, -1.0, 0.0, 0.0, -1.0, 2.311e-06, 0.0, -1.0, -4.76e-06, 0.0, -1.0, -2.297e-05, 0.0, -1.0, 2.311e-06, 0.0, -1.0, 2.311e-06, 0.0, -1.0, 7.751e-05, 0.0, -1.0, 2.066e-05, 0.0, -1.0, -4.76e-06, 0.0, -1.0, 2.311e-06, 0.0, -1.0, 2.066e-05, 0.0, -1.0, -4.76e-06, 0.0, -1.0, 2.066e-05, 0.0, -1.0, 0.0, 0.0, -1.26e-07, 0.7052, 0.709, 0.0, 0.7071, 0.7071, 0.0, 0.7071, 0.7071, 0.0, 0.7071, 0.7071, 1.266e-07, 0.7052, 0.709, -1.26e-07, 0.7052, 0.709, 6.183e-08, 0.7062, -0.708, -6.077e-11, 0.7061, -0.7081, 0.0, 0.7062, -0.708, 0.0, 0.7062, -0.708, -6.213e-08, 0.7062, -0.708, 6.183e-08, 0.7062, -0.708, -6.183e-08, -0.7062, -0.708, -6.673e-08, -0.7081, -0.7061, 6.412e-08, -0.708, -0.7062, 6.412e-08, -0.708, -0.7062, 6.213e-08, -0.7062, -0.708, -6.183e-08, -0.7062, -0.708, 0.0, -0.7071, 0.7071, 0.0, -0.7071, 0.7071, 0.0, -0.7071, 0.7071, 0.0, -0.7071, 0.7071, 0.0, -0.7071, 0.7071, 0.0, -0.7071, 0.7071, 0.0, 0.0, -1.0, 0.0, 0.0, -1.0, 0.0, 0.0, -1.0, 0.0, 0.0, -1.0, 0.0, 0.0, -1.0, 0.0, 0.0, -1.0, 0.0, 4.856e-08, 1.0, 0.0, 4.856e-08, 1.0, 0.0, 4.856e-08, 1.0, 0.0, 4.856e-08, 1.0, 0.0, 4.856e-08, 1.0, 0.0, 4.856e-08, 1.0, 0.0, -1.0, 0.0, 0.0, -1.0, 0.0, 0.0, -1.0, 0.0, 0.0, -1.0, 0.0, 0.0, -1.0, 0.0, 0.0, -1.0, 0.0, 1.0, 0.0, 0.0, 1.0, 0.0, 0.0, 1.0, 0.0, 0.0, 1.0, 0.0, 0.0, 1.0, 0.0, 0.0, 1.0, 0.0, 0.0, 0.0, 1.0, 0.0, 0.0, 1.0, 0.0, 0.0, 1.0, 0.0, 0.0, 1.0, 0.0, 0.0, 1.0, 0.0, 0.0, 1.0, 0.0, -1.0, 0.0, 0.0, -1.0, 0.0, 0.0, -1.0, 0.0, 0.0, -1.0, 0.0, 0.0, -1.0, 0.0, 0.0, -1.0, 0.0, 0.0, -0.7033, -1.76e-07, -0.7109, -0.7033, -7.842e-08, -0.7109, -0.7033, 1.171e-07, -0.7109, -0.7033, 1.171e-07, -0.7109, -0.7033, 1.059e-07, -0.7109, -0.7033, -1.76e-07, -0.7109, 0.0, 0.7071, -0.7071, -1.095e-07, 0.7033, -0.7109, 2.317e-07, 0.7033, -0.7109, 2.317e-07, 0.7033, -0.7109, 0.0, 0.7071, -0.7071, 0.0, 0.7071, -0.7071, 0.7052, 1.38e-07, -0.709, 0.7052, 6.133e-08, -0.709, 0.7052, -1.283e-07, -0.709, 0.7052, -1.283e-07, -0.709, 0.7052, -1.315e-07, -0.709, 0.7052, 1.38e-07, -0.709, 1.574e-07, -0.7052, -0.709, 0.0, -0.7071, -0.7071, 0.0, -0.7071, -0.7071, 0.0, -0.7071, -0.7071, -5.661e-08, -0.7052, -0.709, 1.574e-07, -0.7052, -0.709, -7.218e-08, -0.7052, 0.709, 3.626e-08, -0.709, 0.7052, 5.646e-08, -0.709, 0.7052, 5.646e-08, -0.709, 0.7052, 1.063e-07, -0.7052, 0.709, -7.218e-08, -0.7052, 0.709, 0.7052, -8.254e-08, 0.709, 0.7052, -2.209e-08, 0.709, 0.7071, 2.649e-11, 0.7071, 0.7071, 2.649e-11, 0.7071, 0.7052, 9.092e-08, 0.709, 0.7052, -8.254e-08, 0.709, 0.0, 0.7071, 0.7071, 1.535e-07, 0.7033, 0.7109, -1.609e-07, 0.7033, 0.7109, -1.609e-07, 0.7033, 0.7109, 0.0, 0.7071, 0.7071, 0.0, 0.7071, 0.7071, -0.7033, 2.037e-07, 0.7109, -0.7052, 6.511e-08, 0.709, -0.7033, -1.297e-07, 0.7109, -0.7033, -1.297e-07, 0.7109, -0.7033, -8.455e-08, 0.7109, -0.7033, 2.037e-07, 0.7109, 0.0, 1.0, 0.0, 0.0, 1.0, 0.0, 0.0, 1.0, 0.0, 0.0, 1.0, 0.0, 0.0, 1.0, 0.0, 0.0, 1.0, 0.0, 0.0, -1.0, 0.0, 0.0, -1.0, 0.0, 0.0, -1.0, 0.0, 0.0, -1.0, 0.0, 0.0, -1.0, 0.0, 0.0, -1.0, 0.0, 0.0, 0.0, -1.0, 0.0, 0.0, -1.0, 0.0, 0.0, -1.0, 0.0, 0.0, -1.0, 0.0, 0.0, -1.0, 0.0, 0.0, -1.0, 1.0, -4.757e-06, 0.0, 1.0, 1.026e-05, 0.0, 1.0, 3.04e-06, 0.0, 1.0, 3.04e-06, 0.0, 1.0, 0.0, 0.0, 1.0, -4.924e-07, 0.0, 1.0, -4.757e-06, 0.0, 1.0, 3.04e-06, 0.0, 1.0, -4.924e-07, 0.0, 1.0, -4.924e-07, 0.0, 1.0, 9.575e-05, 0.0, 1.0, 2.668e-05, 0.0, 1.0, -4.757e-06, 0.0, 1.0, -4.924e-07, 0.0, 1.0, 2.668e-05, 0.0, 1.0, -4.757e-06, 0.0, 1.0, 2.668e-05, 0.0, 1.0, 0.0, 0.0, 0.0, 0.0, 1.0, 0.0, 0.0, 1.0, 0.0, 0.0, 1.0, 0.0, 0.0, 1.0, 0.0, 0.0, 1.0, 0.0, 0.0, 1.0, -1.0, -1.924e-09, 0.0, -1.0, -7.752e-05, 0.0, -1.0, -2.297e-05, 0.0, -1.0, -2.297e-05, 0.0, -1.0, 0.0, 0.0, -1.0, 2.436e-06, 0.0, -1.0, -1.924e-09, 0.0, -1.0, -2.297e-05, 0.0, -1.0, 2.436e-06, 0.0, -1.0, 2.436e-06, 0.0, -1.0, -2.85e-05, 0.0, -1.0, -9.407e-06, 0.0, -1.0, -1.924e-09, 0.0, -1.0, 2.436e-06, 0.0, -1.0, -9.407e-06, 0.0, -1.0, -1.924e-09, 0.0, -1.0, -9.407e-06, 0.0, -1.0, 0.0, 0.0, 0.0, 0.709, 0.7052, -1.289e-07, 0.709, 0.7052, 1.282e-07, 0.709, 0.7052, 1.282e-07, 0.709, 0.7052, -1.173e-10, 0.709, 0.7052, 0.0, 0.709, 0.7052, 0.0, 0.7081, -0.7061, 6.213e-08, 0.708, -0.7062, -6.641e-08, 0.7081, -0.7061, -6.641e-08, 0.7081, -0.7061, 5.658e-11, 0.708, -0.7062, 0.0, 0.7081, -0.7061, 0.0, -0.708, -0.7062, -6.212e-08, -0.708, -0.7062, 6.183e-08, -0.7081, -0.7062, 6.183e-08, -0.7081, -0.7062, -5.867e-11, -0.7081, -0.7061, 0.0, -0.708, -0.7062, 0.0, -0.709, 0.7052, 1.289e-07, -0.709, 0.7052, -1.26e-07, -0.709, 0.7052, -1.26e-07, -0.709, 0.7052, 1.152e-10, -0.709, 0.7052, 0.0, -0.709, 0.7052, -1.0, -3.599e-07, 0.0, -1.0, -3.599e-07, 0.0, -1.0, -3.599e-07, 0.0, -1.0, -3.599e-07, 0.0, -1.0, -3.599e-07, 0.0, -1.0, -3.599e-07, 0.0, 1.0, 3.599e-07, 0.0, 1.0, 3.599e-07, 0.0, 1.0, 3.599e-07, 0.0, 1.0, 3.599e-07, 0.0, 1.0, 3.599e-07, 0.0, 1.0, 3.599e-07, 0.0, 0.0, 0.0, -1.0, 0.0, 0.0, -1.0, 0.0, 0.0, -1.0, 0.0, 0.0, -1.0, 0.0, 0.0, -1.0, 0.0, 0.0, -1.0, 0.0, 1.0, -9.518e-08, 0.0, 1.0, 0.0, 0.0, 1.0, 4.81e-07, 0.0, 1.0, 4.81e-07, 0.0, 1.0, 1.703e-05, 0.0, 1.0, 5.187e-06, 0.0, 1.0, -9.518e-08, 0.0, 1.0, 4.81e-07, 0.0, 1.0, 5.187e-06, 0.0, 1.0, 5.187e-06, 0.0, 1.0, 0.0, 0.0, 1.0, -9.702e-08, 0.0, 1.0, -9.518e-08, 0.0, 1.0, 5.187e-06, 0.0, 1.0, -9.702e-08, 0.0, 1.0, -9.518e-08, 0.0, 1.0, -9.702e-08, 0.0, 1.0, 0.0, 0.0, 0.0, 1.0, 0.0, 0.0, 1.0, 0.0, 0.0, 1.0, 0.0, 0.0, 1.0, 0.0, 0.0, 1.0, 0.0, 0.0, 1.0, 0.0, -1.0, -2.182e-07, 0.0, -1.0, 0.0, 0.0, -1.0, 2.187e-08, 0.0, -1.0, 2.187e-08, 0.0, -1.0, -1.022e-05, 0.0, -1.0, -2.837e-06, 0.0, -1.0, -2.182e-07, 0.0, -1.0, 2.187e-08, 0.0, -1.0, -2.837e-06, 0.0, -1.0, -2.837e-06, 0.0, -1.0, 0.0, 0.0, -1.0, -2.523e-07, 0.0, -1.0, -2.182e-07, 0.0, -1.0, -2.837e-06, 0.0, -1.0, -2.523e-07, 0.0, -1.0, -2.182e-07, 0.0, -1.0, -2.523e-07, 0.0, -1.0, 0.0, -0.7071, -1.038e-07, 0.7071, -0.7052, -1.043e-07, 0.709, -0.7052, -3.104e-07, 0.709, -0.7052, -3.104e-07, 0.709, -0.7089, -6.274e-08, 0.7053, -0.7071, -1.038e-07, 0.7071, -0.7081, -2.073e-07, -0.7061, -0.7062, -2.804e-08, -0.708, -0.708, -3.73e-07, -0.7062, -0.708, -3.73e-07, -0.7062, -0.7062, -2.057e-10, -0.708, -0.7081, -2.073e-07, -0.7061, 0.7061, 2.435e-07, -0.7081, 0.7061, -2.252e-08, -0.7081, 0.7062, 2.073e-07, -0.708, 0.7062, 2.073e-07, -0.708, 0.7081, 7.25e-09, -0.7061, 0.7061, 2.435e-07, -0.7081, 0.709, 3.104e-07, 0.7052, 0.7052, -6.835e-08, 0.709, 0.7071, 1.038e-07, 0.7071, 0.7071, 1.038e-07, 0.7071, 0.7071, 1.036e-07, 0.7071, 0.709, 3.104e-07, 0.7052])] * 3)])

# ---- objects
ob_light = bpy.data.objects.new('Light', light_light)
ob_camera = bpy.data.objects.new('Camera', cam_camera)
ob_table = bpy.data.objects.new('Table', me_mesh)

# ---- transforms, parenting, visibility, modifiers, constraints
ob_light.location = (4.076, 1.005, 5.904)
ob_light.rotation_euler = (0.6503, 0.05522, 1.866)
ob_light.lock_rotations_4d = False
ob_light.empty_display_type = 'ARROWS'
ob_light.color = (0.0, 0.0, 0.0, 0.0)
ob_light.lineart.crease_threshold = 0.0
ob_camera.location = (7.359, -6.926, 4.958)
ob_camera.rotation_euler = (1.109, 0.0, 0.8149)
ob_camera.lock_rotations_4d = False
ob_camera.empty_display_type = 'ARROWS'
ob_camera.color = (0.0, 0.0, 0.0, 0.0)
ob_camera.display_type = 'WIRE'
ob_camera.lineart.crease_threshold = 0.0
ob_table.location = (0.0, 0.0, 0.3611)
ob_table.scale = (0.01, 0.01, 0.01)
ob_table.color = (0.8, 0.8, 0.8, 1.0)

# ---- collection membership
col_collection.objects.link(ob_light)
col_collection.objects.link(ob_camera)
col_collection.objects.link(ob_table)

# ---- scene / render settings (as saved in the file)
scene.camera = ob_camera
scene.frame_start = 1; scene.frame_end = 250; scene.frame_set(1)
scene.render.engine = 'BLENDER_EEVEE_NEXT'
scene.render.fps = 30
scene.cycles.sampling_pattern = 'TABULATED_SOBOL'
scene.view_settings.view_transform = 'Filmic'
bpy.context.view_layer.update()
